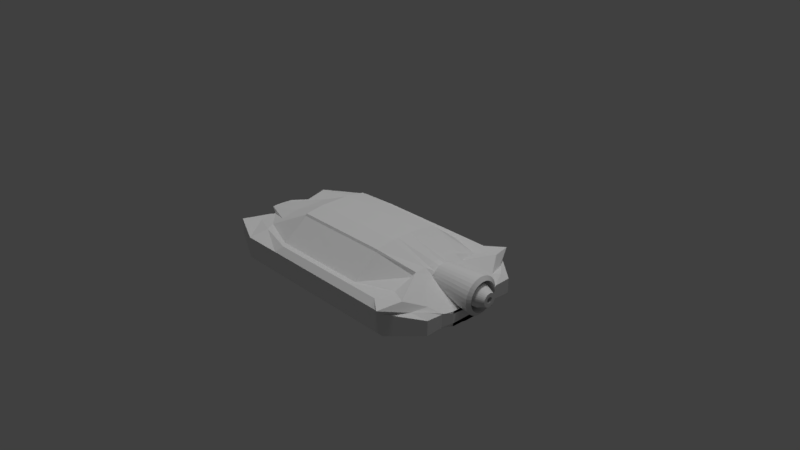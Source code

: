 # Source: M28_prot2.blend  (saved by Blender 2.79.0; exported with 4.5.12 LTS)
import bpy
from mathutils import Matrix  # noqa: F401  (used for matrix-valued properties, if any)

bpy.ops.wm.read_factory_settings(use_empty=True)
scene = bpy.context.scene
scene.name = 'Scene'

# ---- collections
col_collection_1 = bpy.data.collections.new('Collection 1'); scene.collection.children.link(col_collection_1)

# ---- world
world_world = bpy.data.worlds.new('World'); scene.world = world_world
world_world.color = (0.05088, 0.05088, 0.05088)
world_world.use_sun_shadow = False
world_world.sun_shadow_jitter_overblur = 0.0
world_world.cycles.sampling_method = 'MANUAL'

# ---- cameras
cam_camera = bpy.data.cameras.new('Camera')
cam_camera.clip_end = 100.0
cam_camera.lens = 35.0
cam_camera.sensor_width = 32.0
cam_camera.sensor_height = 18.0
cam_camera.ortho_scale = 7.314
cam_camera.dof.focus_distance = 0.0
cam_camera.dof.aperture_fstop = 128.0

# ---- lights
light_sun = bpy.data.lights.new('Sun', 'SUN')
light_sun.transmission_factor = 0.0
light_sun.angle = 0.1993
light_sun.energy = 1.0
light_sun.shadow_buffer_clip_start = 0.5
light_sun.shadow_soft_size = 0.1
light_sun.shadow_cascade_max_distance = 1000.0
light_lamp = bpy.data.lights.new('Lamp', 'POINT')
light_lamp.transmission_factor = 0.0
light_lamp.cutoff_distance = 30.0
light_lamp.energy = 100.0
light_lamp.shadow_buffer_clip_start = 1.001
light_lamp.shadow_soft_size = 0.1
light_lamp.shadow_maximum_resolution = 0.006
light_lamp.use_absolute_resolution = True

# ---- meshes
me_cylinder = bpy.data.meshes.new('Cylinder')
me_cylinder.from_pydata([(6.132e-08, 0.3806, -0.5087), (4.843e-08, 0.489, 0.6483), (0.07425, 0.3733, -0.5087), (0.0954, 0.4796, 0.6483), (0.1456, 0.3516, -0.5087), (0.1871, 0.4518, 0.6483), (0.2114, 0.3165, -0.5087), (0.2717, 0.4066, 0.6483), (0.2691, 0.2691, -0.5087), (0.3458, 0.3458, 0.6483), (0.3165, 0.2114, -0.5087), (0.4066, 0.2717, 0.6483), (0.3516, 0.1456, -0.5087), (0.4518, 0.1871, 0.6483), (0.3733, 0.07425, -0.5087), (0.4796, 0.0954, 0.6483), (0.3806, 2.185e-07, -0.5087), (0.489, 1.865e-07, 0.6483), (0.3733, -0.07425, -0.5087), (0.4796, -0.0954, 0.6483), (0.3516, -0.1456, -0.5087), (0.4518, -0.1871, 0.6483), (0.3165, -0.2114, -0.5087), (0.4066, -0.2717, 0.6483), (0.2691, -0.2691, -0.5087), (0.3458, -0.3458, 0.6483), (0.2114, -0.3165, -0.5087), (0.2717, -0.4066, 0.6483), (0.1456, -0.3516, -0.5087), (0.1871, -0.4518, 0.6483), (0.07425, -0.3733, -0.5087), (0.0954, -0.4796, 0.6483), (-6.27e-08, -0.3806, -0.5087), (-1.109e-07, -0.489, 0.6483), (-0.07425, -0.3733, -0.5087), (-0.0954, -0.4796, 0.6483), (-0.1456, -0.3516, -0.5087), (-0.1871, -0.4518, 0.6483), (-0.2114, -0.3165, -0.5087), (-0.2717, -0.4066, 0.6483), (-0.2691, -0.2691, -0.5087), (-0.3458, -0.3458, 0.6483), (-0.3165, -0.2114, -0.5087), (-0.4066, -0.2717, 0.6483), (-0.3516, -0.1456, -0.5087), (-0.4518, -0.1871, 0.6483), (-0.3733, -0.07425, -0.5087), (-0.4796, -0.09539, 0.6483), (-0.3806, 5.573e-07, -0.5087), (-0.489, 6.218e-07, 0.6483), (-0.3733, 0.07425, -0.5087), (-0.4796, 0.0954, 0.6483), (-0.3516, 0.1456, -0.5087), (-0.4518, 0.1871, 0.6483), (-0.3165, 0.2114, -0.5087), (-0.4066, 0.2717, 0.6483), (-0.2691, 0.2691, -0.5087), (-0.3458, 0.3458, 0.6483), (-0.2114, 0.3165, -0.5087), (-0.2717, 0.4066, 0.6483), (-0.1456, 0.3516, -0.5087), (-0.1871, 0.4518, 0.6483), (-0.07425, 0.3733, -0.5087), (-0.09539, 0.4796, 0.6483), (0.07625, 0.3833, 0.721), (6.266e-08, 0.3908, 0.721), (0.1496, 0.3611, 0.721), (0.2171, 0.325, 0.721), (0.2764, 0.2764, 0.721), (0.325, 0.2171, 0.721), (0.3611, 0.1496, 0.721), (0.3833, 0.07625, 0.721), (0.3908, 1.966e-07, 0.721), (0.3833, -0.07625, 0.721), (0.3611, -0.1496, 0.721), (0.325, -0.2171, 0.721), (0.2764, -0.2764, 0.721), (0.2171, -0.325, 0.721), (0.1496, -0.3611, 0.721), (0.07625, -0.3833, 0.721), (-6.469e-08, -0.3908, 0.721), (-0.07625, -0.3833, 0.721), (-0.1496, -0.3611, 0.721), (-0.2171, -0.325, 0.721), (-0.2764, -0.2764, 0.721), (-0.325, -0.2171, 0.721), (-0.3611, -0.1496, 0.721), (-0.3833, -0.07625, 0.721), (-0.3908, 5.445e-07, 0.721), (-0.3833, 0.07625, 0.721), (-0.3611, 0.1496, 0.721), (-0.325, 0.2171, 0.721), (-0.2764, 0.2764, 0.721), (-0.2171, 0.325, 0.721), (-0.1496, 0.3611, 0.721), (-0.07625, 0.3833, 0.721), (0.05958, 0.2995, -0.2117), (1.251e-08, 0.3054, -0.2117), (0.1169, 0.2821, -0.2117), (0.1697, 0.2539, -0.2117), (0.2159, 0.2159, -0.2117), (0.2539, 0.1697, -0.2117), (0.2821, 0.1169, -0.2117), (0.2995, 0.05958, -0.2117), (0.3054, 2.213e-07, -0.2117), (0.2995, -0.05958, -0.2117), (0.2821, -0.1169, -0.2117), (0.2539, -0.1697, -0.2117), (0.2159, -0.2159, -0.2117), (0.1697, -0.2539, -0.2117), (0.1169, -0.2821, -0.2117), (0.05958, -0.2995, -0.2117), (-8.699e-08, -0.3054, -0.2117), (-0.05958, -0.2995, -0.2117), (-0.1169, -0.2821, -0.2117), (-0.1697, -0.2539, -0.2117), (-0.2159, -0.2159, -0.2117), (-0.2539, -0.1697, -0.2117), (-0.2821, -0.1169, -0.2117), (-0.2995, -0.05958, -0.2117), (-0.3054, 4.931e-07, -0.2117), (-0.2995, 0.05958, -0.2117), (-0.2821, 0.1169, -0.2117), (-0.2539, 0.1697, -0.2117), (-0.2159, 0.2159, -0.2117), (-0.1697, 0.2539, -0.2117), (-0.1169, 0.2821, -0.2117), (-0.05958, 0.2995, -0.2117), (0.01981, 0.09958, -0.2117), (3.516e-08, 0.1015, -0.2117), (0.03885, 0.0938, -0.2117), (0.05641, 0.08442, -0.2117), (0.07179, 0.07179, -0.2117), (0.08442, 0.05641, -0.2117), (0.0938, 0.03885, -0.2117), (0.09958, 0.01981, -0.2117), (0.1015, 2.645e-07, -0.2117), (0.09958, -0.01981, -0.2117), (0.0938, -0.03885, -0.2117), (0.08442, -0.05641, -0.2117), (0.07179, -0.07179, -0.2117), (0.05641, -0.08442, -0.2117), (0.03885, -0.0938, -0.2117), (0.01981, -0.09958, -0.2117), (2.082e-09, -0.1015, -0.2117), (-0.01981, -0.09958, -0.2117), (-0.03885, -0.0938, -0.2117), (-0.05641, -0.08442, -0.2117), (-0.07179, -0.07179, -0.2117), (-0.08442, -0.05641, -0.2117), (-0.0938, -0.03885, -0.2117), (-0.09958, -0.01981, -0.2117), (-0.1015, 3.549e-07, -0.2117), (-0.09958, 0.01981, -0.2117), (-0.0938, 0.03885, -0.2117), (-0.08442, 0.05641, -0.2117), (-0.07179, 0.07179, -0.2117), (-0.05641, 0.08442, -0.2117), (-0.03885, 0.0938, -0.2117), (-0.01981, 0.09958, -0.2117), (0.04767, 0.2397, 0.122), (1.841e-08, 0.2444, 0.122), (0.09351, 0.2258, 0.122), (0.1358, 0.2032, 0.122), (0.1728, 0.1728, 0.122), (0.2032, 0.1358, 0.122), (0.2258, 0.09351, 0.122), (0.2397, 0.04767, 0.122), (0.2444, 2.35e-07, 0.122), (0.2397, -0.04767, 0.122), (0.2258, -0.09351, 0.122), (0.2032, -0.1358, 0.122), (0.1728, -0.1728, 0.122), (0.1358, -0.2032, 0.122), (0.09351, -0.2258, 0.122), (0.04767, -0.2397, 0.122), (-6.122e-08, -0.2444, 0.122), (-0.04767, -0.2397, 0.122), (-0.09351, -0.2258, 0.122), (-0.1358, -0.2032, 0.122), (-0.1728, -0.1728, 0.122), (-0.2032, -0.1358, 0.122), (-0.2258, -0.09351, 0.122), (-0.2397, -0.04767, 0.122), (-0.2444, 4.525e-07, 0.122), (-0.2397, 0.04767, 0.122), (-0.2258, 0.09351, 0.122), (-0.2032, 0.1358, 0.122), (-0.1728, 0.1728, 0.122), (-0.1358, 0.2032, 0.122), (-0.09351, 0.2258, 0.122), (-0.04767, 0.2397, 0.122), (0.0562, 0.2825, 0.4588), (2.386e-08, 0.2881, 0.4588), (0.1102, 0.2661, 0.4588), (0.16, 0.2395, 0.4588), (0.2037, 0.2037, 0.4588), (0.2395, 0.16, 0.4588), (0.2661, 0.1102, 0.4588), (0.2825, 0.0562, 0.4588), (0.2881, 2.291e-07, 0.4588), (0.2825, -0.0562, 0.4588), (0.2661, -0.1102, 0.4588), (0.2395, -0.16, 0.4588), (0.2037, -0.2037, 0.4588), (0.16, -0.2395, 0.4588), (0.1102, -0.2661, 0.4588), (0.0562, -0.2825, 0.4588), (-7e-08, -0.2881, 0.4588), (-0.0562, -0.2825, 0.4588), (-0.1102, -0.2661, 0.4588), (-0.16, -0.2395, 0.4588), (-0.2037, -0.2037, 0.4588), (-0.2395, -0.16, 0.4588), (-0.2661, -0.1102, 0.4588), (-0.2825, -0.0562, 0.4588), (-0.2881, 4.855e-07, 0.4588), (-0.2825, 0.0562, 0.4588), (-0.2661, 0.1102, 0.4588), (-0.2395, 0.16, 0.4588), (-0.2037, 0.2037, 0.4588), (-0.16, 0.2395, 0.4588), (-0.1102, 0.2661, 0.4588), (-0.0562, 0.2825, 0.4588), (0.0562, 0.2825, 0.6421), (6.398e-08, 0.2881, 0.6421), (0.1102, 0.2661, 0.6421), (0.16, 0.2395, 0.6421), (0.2037, 0.2037, 0.6421), (0.2395, 0.16, 0.6421), (0.2661, 0.1102, 0.6421), (0.2825, 0.0562, 0.6421), (0.2881, 2.291e-07, 0.6421), (0.2825, -0.0562, 0.6421), (0.2661, -0.1102, 0.6421), (0.2395, -0.16, 0.6421), (0.2037, -0.2037, 0.6421), (0.16, -0.2395, 0.6421), (0.1102, -0.2661, 0.6421), (0.0562, -0.2825, 0.6421), (-2.988e-08, -0.2881, 0.6421), (-0.0562, -0.2825, 0.6421), (-0.1102, -0.2661, 0.6421), (-0.16, -0.2395, 0.6421), (-0.2037, -0.2037, 0.6421), (-0.2395, -0.16, 0.6421), (-0.2661, -0.1102, 0.6421), (-0.2825, -0.0562, 0.6421), (-0.2881, 4.855e-07, 0.6421), (-0.2825, 0.0562, 0.6421), (-0.2661, 0.1102, 0.6421), (-0.2395, 0.16, 0.6421), (-0.2037, 0.2037, 0.6421), (-0.16, 0.2395, 0.6421), (-0.1102, 0.2661, 0.6421), (-0.0562, 0.2825, 0.6421), (0.03389, 0.1704, 0.9137), (1.13e-07, 0.1737, 0.9137), (0.06647, 0.1605, 0.9137), (0.0965, 0.1444, 0.9137), (0.1228, 0.1228, 0.9137), (0.1444, 0.0965, 0.9137), (0.1605, 0.06647, 0.9137), (0.1704, 0.03389, 0.9137), (0.1737, 2.596e-07, 0.9137), (0.1704, -0.03389, 0.9137), (0.1605, -0.06647, 0.9137), (0.1444, -0.0965, 0.9137), (0.1228, -0.1228, 0.9137), (0.0965, -0.1444, 0.9137), (0.06647, -0.1605, 0.9137), (0.03389, -0.1704, 0.9137), (5.645e-08, -0.1737, 0.9137), (-0.03389, -0.1704, 0.9137), (-0.06647, -0.1605, 0.9137), (-0.0965, -0.1444, 0.9137), (-0.1228, -0.1228, 0.9137), (-0.1444, -0.0965, 0.9137), (-0.1605, -0.06647, 0.9137), (-0.1704, -0.03389, 0.9137), (-0.1737, 4.142e-07, 0.9137), (-0.1704, 0.03389, 0.9137), (-0.1605, 0.06647, 0.9137), (-0.1444, 0.0965, 0.9137), (-0.1228, 0.1228, 0.9137), (-0.0965, 0.1444, 0.9137), (-0.06647, 0.1605, 0.9137), (-0.03389, 0.1704, 0.9137), (0.01528, 0.07682, 0.9137), (1.314e-07, 0.07833, 0.9137), (0.02998, 0.07237, 0.9137), (0.04352, 0.06513, 0.9137), (0.05539, 0.05539, 0.9137), (0.06513, 0.04352, 0.9137), (0.07237, 0.02998, 0.9137), (0.07682, 0.01528, 0.9137), (0.07833, 2.864e-07, 0.9137), (0.07682, -0.01528, 0.9137), (0.07237, -0.02997, 0.9137), (0.06513, -0.04352, 0.9137), (0.05539, -0.05539, 0.9137), (0.04352, -0.06513, 0.9137), (0.02998, -0.07237, 0.9137), (0.01528, -0.07682, 0.9137), (1.059e-07, -0.07833, 0.9137), (-0.01528, -0.07682, 0.9137), (-0.02998, -0.07237, 0.9137), (-0.04352, -0.06513, 0.9137), (-0.05539, -0.05539, 0.9137), (-0.06513, -0.04352, 0.9137), (-0.07237, -0.02997, 0.9137), (-0.07682, -0.01528, 0.9137), (-0.07833, 3.561e-07, 0.9137), (-0.07682, 0.01528, 0.9137), (-0.07237, 0.02998, 0.9137), (-0.06513, 0.04352, 0.9137), (-0.05539, 0.05539, 0.9137), (-0.04352, 0.06513, 0.9137), (-0.02997, 0.07237, 0.9137), (-0.01528, 0.07682, 0.9137), (0.01991, 0.1001, -0.142), (-2.962e-07, 0.102, -0.142), (0.03905, 0.09428, -0.142), (0.05669, 0.08485, -0.142), (0.07216, 0.07216, -0.142), (0.08485, 0.05669, -0.142), (0.09428, 0.03905, -0.142), (0.1001, 0.01991, -0.142), (0.102, 2.805e-07, -0.142), (0.1001, -0.01991, -0.142), (0.09428, -0.03905, -0.142), (0.08485, -0.05669, -0.142), (0.07216, -0.07216, -0.142), (0.05669, -0.08485, -0.142), (0.03905, -0.09428, -0.142), (0.01991, -0.1001, -0.142), (-3.295e-07, -0.102, -0.142), (-0.01991, -0.1001, -0.142), (-0.03905, -0.09428, -0.142), (-0.05669, -0.08485, -0.142), (-0.07216, -0.07216, -0.142), (-0.08485, -0.05669, -0.142), (-0.09428, -0.03905, -0.142), (-0.1001, -0.01991, -0.142), (-0.102, 3.713e-07, -0.142), (-0.1001, 0.01991, -0.142), (-0.09428, 0.03905, -0.142), (-0.08485, 0.05669, -0.142), (-0.07216, 0.07216, -0.142), (-0.05669, 0.08485, -0.142), (-0.03905, 0.09428, -0.142), (-0.01991, 0.1001, -0.142), (8.935e-08, 0.2407, -0.601), (0.04697, 0.2361, -0.601), (0.09213, 0.2224, -0.601), (0.1338, 0.2002, -0.601), (0.1702, 0.1702, -0.601), (0.2002, 0.1338, -0.601), (0.2224, 0.09213, -0.601), (0.2361, 0.04697, -0.601), (0.2407, 2.4e-07, -0.601), (0.2361, -0.04697, -0.601), (0.2224, -0.09213, -0.601), (0.2002, -0.1338, -0.601), (0.1702, -0.1702, -0.601), (0.1338, -0.2002, -0.601), (0.09213, -0.2224, -0.601), (0.04697, -0.2361, -0.601), (1.09e-08, -0.2407, -0.601), (-0.04697, -0.2361, -0.601), (-0.09213, -0.2224, -0.601), (-0.1338, -0.2002, -0.601), (-0.1702, -0.1702, -0.601), (-0.2002, -0.1338, -0.601), (-0.2224, -0.09213, -0.601), (-0.2361, -0.04697, -0.601), (-0.2407, 4.543e-07, -0.601), (-0.2361, 0.04697, -0.601), (-0.2224, 0.09213, -0.601), (-0.2002, 0.1338, -0.601), (-0.1702, 0.1702, -0.601), (-0.1338, 0.2002, -0.601), (-0.09213, 0.2224, -0.601), (-0.04697, 0.2361, -0.601)], [], [(0, 1, 3, 2), (2, 3, 5, 4), (4, 5, 7, 6), (6, 7, 9, 8), (8, 9, 11, 10), (10, 11, 13, 12), (12, 13, 15, 14), (14, 15, 17, 16), (16, 17, 19, 18), (18, 19, 21, 20), (20, 21, 23, 22), (22, 23, 25, 24), (24, 25, 27, 26), (26, 27, 29, 28), (28, 29, 31, 30), (30, 31, 33, 32), (32, 33, 35, 34), (34, 35, 37, 36), (36, 37, 39, 38), (38, 39, 41, 40), (40, 41, 43, 42), (42, 43, 45, 44), (44, 45, 47, 46), (46, 47, 49, 48), (48, 49, 51, 50), (50, 51, 53, 52), (52, 53, 55, 54), (54, 55, 57, 56), (56, 57, 59, 58), (58, 59, 61, 60), (29, 27, 77, 78), (60, 61, 63, 62), (62, 63, 1, 0), (18, 20, 362, 361), (77, 76, 108, 109), (47, 45, 86, 87), (3, 1, 65, 64), (1, 63, 95, 65), (21, 19, 73, 74), (39, 37, 82, 83), (57, 55, 91, 92), (13, 11, 69, 70), (31, 29, 78, 79), (49, 47, 87, 88), (5, 3, 64, 66), (23, 21, 74, 75), (41, 39, 83, 84), (59, 57, 92, 93), (15, 13, 70, 71), (33, 31, 79, 80), (51, 49, 88, 89), (7, 5, 66, 67), (25, 23, 75, 76), (43, 41, 84, 85), (61, 59, 93, 94), (17, 15, 71, 72), (35, 33, 80, 81), (53, 51, 89, 90), (9, 7, 67, 68), (27, 25, 76, 77), (45, 43, 85, 86), (63, 61, 94, 95), (19, 17, 72, 73), (37, 35, 81, 82), (55, 53, 90, 91), (11, 9, 68, 69), (112, 111, 143, 144), (91, 90, 122, 123), (78, 77, 109, 110), (64, 65, 97, 96), (92, 91, 123, 124), (79, 78, 110, 111), (66, 64, 96, 98), (93, 92, 124, 125), (80, 79, 111, 112), (67, 66, 98, 99), (94, 93, 125, 126), (81, 80, 112, 113), (68, 67, 99, 100), (95, 94, 126, 127), (82, 81, 113, 114), (69, 68, 100, 101), (65, 95, 127, 97), (83, 82, 114, 115), (70, 69, 101, 102), (84, 83, 115, 116), (71, 70, 102, 103), (85, 84, 116, 117), (72, 71, 103, 104), (86, 85, 117, 118), (73, 72, 104, 105), (87, 86, 118, 119), (74, 73, 105, 106), (88, 87, 119, 120), (75, 74, 106, 107), (89, 88, 120, 121), (76, 75, 107, 108), (90, 89, 121, 122), (147, 146, 178, 179), (99, 98, 130, 131), (126, 125, 157, 158), (113, 112, 144, 145), (100, 99, 131, 132), (127, 126, 158, 159), (114, 113, 145, 146), (101, 100, 132, 133), (97, 127, 159, 129), (115, 114, 146, 147), (102, 101, 133, 134), (116, 115, 147, 148), (103, 102, 134, 135), (117, 116, 148, 149), (104, 103, 135, 136), (118, 117, 149, 150), (105, 104, 136, 137), (119, 118, 150, 151), (106, 105, 137, 138), (120, 119, 151, 152), (107, 106, 138, 139), (121, 120, 152, 153), (108, 107, 139, 140), (122, 121, 153, 154), (109, 108, 140, 141), (123, 122, 154, 155), (110, 109, 141, 142), (96, 97, 129, 128), (124, 123, 155, 156), (111, 110, 142, 143), (98, 96, 128, 130), (125, 124, 156, 157), (182, 181, 213, 214), (134, 133, 165, 166), (148, 147, 179, 180), (135, 134, 166, 167), (149, 148, 180, 181), (136, 135, 167, 168), (150, 149, 181, 182), (137, 136, 168, 169), (151, 150, 182, 183), (138, 137, 169, 170), (152, 151, 183, 184), (139, 138, 170, 171), (153, 152, 184, 185), (140, 139, 171, 172), (154, 153, 185, 186), (141, 140, 172, 173), (155, 154, 186, 187), (142, 141, 173, 174), (128, 129, 161, 160), (156, 155, 187, 188), (143, 142, 174, 175), (130, 128, 160, 162), (157, 156, 188, 189), (144, 143, 175, 176), (131, 130, 162, 163), (158, 157, 189, 190), (145, 144, 176, 177), (132, 131, 163, 164), (159, 158, 190, 191), (146, 145, 177, 178), (133, 132, 164, 165), (129, 159, 191, 161), (217, 216, 248, 249), (169, 168, 200, 201), (183, 182, 214, 215), (170, 169, 201, 202), (184, 183, 215, 216), (171, 170, 202, 203), (185, 184, 216, 217), (172, 171, 203, 204), (186, 185, 217, 218), (173, 172, 204, 205), (187, 186, 218, 219), (174, 173, 205, 206), (160, 161, 193, 192), (188, 187, 219, 220), (175, 174, 206, 207), (162, 160, 192, 194), (189, 188, 220, 221), (176, 175, 207, 208), (163, 162, 194, 195), (190, 189, 221, 222), (177, 176, 208, 209), (164, 163, 195, 196), (191, 190, 222, 223), (178, 177, 209, 210), (165, 164, 196, 197), (161, 191, 223, 193), (179, 178, 210, 211), (166, 165, 197, 198), (180, 179, 211, 212), (167, 166, 198, 199), (181, 180, 212, 213), (168, 167, 199, 200), (252, 251, 283, 284), (204, 203, 235, 236), (218, 217, 249, 250), (205, 204, 236, 237), (219, 218, 250, 251), (206, 205, 237, 238), (192, 193, 225, 224), (220, 219, 251, 252), (207, 206, 238, 239), (194, 192, 224, 226), (221, 220, 252, 253), (208, 207, 239, 240), (195, 194, 226, 227), (222, 221, 253, 254), (209, 208, 240, 241), (196, 195, 227, 228), (223, 222, 254, 255), (210, 209, 241, 242), (197, 196, 228, 229), (193, 223, 255, 225), (211, 210, 242, 243), (198, 197, 229, 230), (212, 211, 243, 244), (199, 198, 230, 231), (213, 212, 244, 245), (200, 199, 231, 232), (214, 213, 245, 246), (201, 200, 232, 233), (215, 214, 246, 247), (202, 201, 233, 234), (216, 215, 247, 248), (203, 202, 234, 235), (287, 286, 318, 319), (239, 238, 270, 271), (226, 224, 256, 258), (253, 252, 284, 285), (240, 239, 271, 272), (227, 226, 258, 259), (254, 253, 285, 286), (241, 240, 272, 273), (228, 227, 259, 260), (255, 254, 286, 287), (242, 241, 273, 274), (229, 228, 260, 261), (225, 255, 287, 257), (243, 242, 274, 275), (230, 229, 261, 262), (244, 243, 275, 276), (231, 230, 262, 263), (245, 244, 276, 277), (232, 231, 263, 264), (246, 245, 277, 278), (233, 232, 264, 265), (247, 246, 278, 279), (234, 233, 265, 266), (248, 247, 279, 280), (235, 234, 266, 267), (249, 248, 280, 281), (236, 235, 267, 268), (250, 249, 281, 282), (237, 236, 268, 269), (251, 250, 282, 283), (238, 237, 269, 270), (224, 225, 257, 256), (309, 308, 340, 341), (274, 273, 305, 306), (261, 260, 292, 293), (257, 287, 319, 289), (275, 274, 306, 307), (262, 261, 293, 294), (276, 275, 307, 308), (263, 262, 294, 295), (277, 276, 308, 309), (264, 263, 295, 296), (278, 277, 309, 310), (265, 264, 296, 297), (279, 278, 310, 311), (266, 265, 297, 298), (280, 279, 311, 312), (267, 266, 298, 299), (281, 280, 312, 313), (268, 267, 299, 300), (282, 281, 313, 314), (269, 268, 300, 301), (283, 282, 314, 315), (270, 269, 301, 302), (256, 257, 289, 288), (284, 283, 315, 316), (271, 270, 302, 303), (258, 256, 288, 290), (285, 284, 316, 317), (272, 271, 303, 304), (259, 258, 290, 291), (286, 285, 317, 318), (273, 272, 304, 305), (260, 259, 291, 292), (320, 321, 351, 350, 349, 348, 347, 346, 345, 344, 343, 342, 341, 340, 339, 338, 337, 336, 335, 334, 333, 332, 331, 330, 329, 328, 327, 326, 325, 324, 323, 322), (296, 295, 327, 328), (310, 309, 341, 342), (297, 296, 328, 329), (311, 310, 342, 343), (298, 297, 329, 330), (312, 311, 343, 344), (299, 298, 330, 331), (313, 312, 344, 345), (300, 299, 331, 332), (314, 313, 345, 346), (301, 300, 332, 333), (315, 314, 346, 347), (302, 301, 333, 334), (288, 289, 321, 320), (316, 315, 347, 348), (303, 302, 334, 335), (290, 288, 320, 322), (317, 316, 348, 349), (304, 303, 335, 336), (291, 290, 322, 323), (318, 317, 349, 350), (305, 304, 336, 337), (292, 291, 323, 324), (319, 318, 350, 351), (306, 305, 337, 338), (293, 292, 324, 325), (289, 319, 351, 321), (307, 306, 338, 339), (294, 293, 325, 326), (308, 307, 339, 340), (295, 294, 326, 327), (352, 353, 354, 355, 356, 357, 358, 359, 360, 361, 362, 363, 364, 365, 366, 367, 368, 369, 370, 371, 372, 373, 374, 375, 376, 377, 378, 379, 380, 381, 382, 383), (36, 38, 371, 370), (54, 56, 380, 379), (10, 12, 358, 357), (28, 30, 367, 366), (46, 48, 376, 375), (2, 4, 354, 353), (20, 22, 363, 362), (38, 40, 372, 371), (56, 58, 381, 380), (12, 14, 359, 358), (30, 32, 368, 367), (48, 50, 377, 376), (4, 6, 355, 354), (22, 24, 364, 363), (40, 42, 373, 372), (58, 60, 382, 381), (14, 16, 360, 359), (32, 34, 369, 368), (50, 52, 378, 377), (6, 8, 356, 355), (24, 26, 365, 364), (42, 44, 374, 373), (60, 62, 383, 382), (16, 18, 361, 360), (34, 36, 370, 369), (52, 54, 379, 378), (8, 10, 357, 356), (26, 28, 366, 365), (44, 46, 375, 374), (0, 2, 353, 352), (62, 0, 352, 383)])
me_cylinder.use_remesh_preserve_volume = False
me_cylinder.use_remesh_preserve_attributes = False
me_cylinder.use_mirror_vertex_groups = False
me_cylinder.update()
me_cube = bpy.data.meshes.new('Cube')
me_cube.from_pydata([(-1.67, -0.6605, -0.07794), (-1.595, -0.5349, 0.1081), (-1.67, 0.6605, -0.07794), (-1.595, 0.5349, 0.1081), (1.685, -0.6428, -0.1361), (1.668, -0.6315, 0.1496), (1.685, 0.6428, -0.1361), (1.668, 0.6315, 0.1496), (-1.854, 0.1597, -0.08514), (-1.854, -0.1597, -0.08514), (-1.854, -0.1597, 0.0864), (-1.854, 0.1597, 0.0864), (1.804, -0.3333, -0.0639), (1.804, 0.3333, -0.0639), (1.804, 0.3333, 0.0639), (1.804, -0.3333, 0.0639), (1.146, 0.9374, -0.1991), (-1.104, 0.9374, -0.1991), (-1.136, 0.7591, 0.2048), (1.132, 0.921, 0.2174), (-1.104, -0.9374, -0.1991), (1.146, -0.9374, -0.1991), (1.132, -0.921, 0.2174), (-1.136, -0.7591, 0.2048), (-1.2, 0.4718, 0.238), (1.2, 0.3333, 0.3514), (-1.2, -0.4718, 0.238), (1.2, -0.3333, 0.3514), (1.2, 0.3333, -0.3514), (-1.2, 0.3333, -0.3514), (1.2, -0.3333, -0.3514), (-1.2, -0.3333, -0.3514), (0.669, 0.9374, -0.1991), (-0.5912, 0.9374, -0.1991), (-0.5749, 0.921, 0.2174), (0.6632, 0.921, 0.2174), (-0.5912, -0.9374, -0.1991), (0.669, -0.9374, -0.1991), (0.6632, -0.921, 0.2174), (-0.5749, -0.921, 0.2174), (-0.6532, 0.4718, 0.5011), (0.6911, 0.4718, 0.5011), (-0.6532, -0.4718, 0.5011), (0.6911, -0.4718, 0.5011), (0.6911, 0.3333, -0.3514), (-0.6532, 0.3333, -0.3514), (0.6911, -0.3333, -0.3514), (-0.6532, -0.3333, -0.3514), (-1.716, -0.3194, -0.06668), (1.748, -0.4571, 0.09101), (-1.661, -0.2632, 0.08154), (1.748, -0.4571, -0.09005), (1.2, -0.6667, 0.2291), (-1.236, -0.6066, 0.1869), (-1.2, -0.6667, -0.2758), (1.2, -0.6667, -0.2758), (-0.6532, -0.6667, -0.2758), (0.6911, -0.6667, -0.2758), (0.6941, -0.8353, 0.2097), (-0.6561, -0.8353, 0.2097), (-1.661, 0.2632, 0.08154), (1.748, 0.4571, -0.09005), (-1.716, 0.3194, -0.06668), (1.748, 0.4571, 0.09101), (-1.2, 0.6667, -0.2758), (1.2, 0.6667, -0.2758), (1.2, 0.6667, 0.2291), (-1.236, 0.6066, 0.1869), (0.6941, 0.8353, 0.2097), (-0.6561, 0.8353, 0.2097), (-0.6532, 0.6667, -0.2758), (0.6911, 0.6667, -0.2758), (-1.932, 0.05767, -0.05093), (-1.932, -0.05767, -0.05093), (-1.932, -0.05767, 0.05219), (-1.932, 0.05767, 0.05219), (1.804, -0.1739, -0.0639), (1.804, 0.1739, -0.0639), (1.804, 0.1739, 0.0512), (1.804, -0.1739, 0.0512), (-1.2, 0.1739, -0.3514), (-1.2, -0.1739, -0.3514), (1.2, 0.1739, -0.3514), (1.2, -0.1739, -0.3514), (1.2, 0.1739, 0.3514), (1.2, -0.1739, 0.3514), (-1.2, 0.2201, 0.2847), (-1.2, -0.2201, 0.2847), (0.6911, 0.2201, 0.5375), (0.6911, -0.2201, 0.5375), (-0.6532, 0.2201, 0.5375), (-0.6532, -0.2201, 0.5375), (-0.6532, 0.1739, -0.3514), (-0.6532, -0.1739, -0.3514), (0.6911, 0.1739, -0.3514), (0.6911, -0.1739, -0.3514), (1.544, 0.7518, 0.1409), (1.397, -0.6428, -0.1361), (1.356, 0.3333, 0.2771), (1.356, -0.3333, 0.2771), (1.397, 0.6428, -0.1361), (1.544, -0.7518, 0.1409), (1.356, 0.3333, -0.2771), (1.356, -0.3333, -0.2771), (1.61, -0.5442, 0.1581), (1.441, -0.4571, -0.1631), (1.61, 0.5442, 0.1581), (1.441, 0.4571, -0.1631), (1.356, 0.1739, 0.2644), (1.356, -0.1739, 0.2644), (1.356, -0.1739, -0.2771), (1.804, -0.1255, -0.0639), (1.804, 0.1255, -0.0639), (1.804, 0.1255, 0.01697), (1.804, -0.1255, 0.01697), (1.2, 0.1255, 0.3514), (1.2, -0.1255, 0.3514), (0.6911, 0.1409, 0.5375), (0.6911, -0.1409, 0.5375), (1.356, 0.1255, 0.04297), (1.356, -0.1255, 0.04297), (1.246, 0.9374, -0.1991), (1.359, -1.096, 0.2217), (1.307, 0.3333, -0.3005), (1.307, -0.3333, -0.3005), (1.307, -0.6667, -0.2503), (1.307, 0.6667, -0.2503), (1.307, -0.1739, -0.3005), (1.359, 1.096, 0.2217), (1.246, -0.9374, -0.1991), (1.307, 0.3333, 0.3005), (1.307, -0.3333, 0.3005), (1.45, -0.7937, 0.2608), (1.45, 0.7937, 0.2608), (1.307, 0.1739, 0.2918), (1.307, -0.1739, 0.2918), (1.307, 0.1255, 0.3277), (1.307, -0.1255, 0.3277), (1.804, -0.04182, -0.0639), (1.804, 0.04182, -0.0639), (1.804, 0.04182, 0.01697), (1.804, -0.04182, 0.01697), (1.2, 0.04182, 0.3812), (1.2, -0.04182, 0.3812), (0.6911, 0.04695, 0.5375), (0.6911, -0.04695, 0.5375), (1.356, 0.04182, 0.04297), (1.356, -0.04182, 0.04297), (1.307, 0.04182, 0.3715), (1.307, -0.04182, 0.3715), (-1.804, -0.7046, -0.1059), (-1.804, -0.7046, 0.09878), (-1.804, 0.7046, 0.09878), (-1.804, 0.7046, -0.1059), (1.748, 0.6857, 0.09686), (1.748, 0.6857, -0.1022), (1.748, -0.6857, 0.09686), (1.748, -0.6857, -0.1022), (1.804, 0.3333, 0.09514), (1.804, 0.3333, -0.1043), (1.804, -0.3333, 0.09514), (1.804, -0.3333, -0.1043), (1.2, -1.0, 0.1406), (1.2, -1.0, -0.1497), (-1.2, -1.0, 0.1406), (-1.2, -1.0, -0.1497), (-1.2, 1.0, 0.1406), (-1.2, 1.0, -0.1497), (1.2, 1.0, 0.1406), (1.2, 1.0, -0.1497), (-0.6532, 1.0, 0.1406), (-0.6532, 1.0, -0.1497), (0.6911, 1.0, 0.1406), (0.6911, 1.0, -0.1497), (0.6911, -1.0, 0.1406), (0.6911, -1.0, -0.1497), (-0.6532, -1.0, 0.1406), (-0.6532, -1.0, -0.1497), (-1.716, -0.3194, -0.07823), (-1.716, -0.3194, 0.07327), (1.748, -0.4571, 0.08128), (1.748, -0.4571, -0.0866), (-1.716, 0.3194, 0.07327), (-1.716, 0.3194, -0.07823), (1.748, 0.4571, 0.08128), (1.748, 0.4571, -0.0866), (1.804, 0.1739, 0.08667), (1.804, 0.1739, -0.1085), (1.804, -0.1739, 0.08667), (1.804, -0.1739, -0.1085), (1.356, -1.0, 0.1406), (1.356, -1.0, -0.1497), (1.356, 1.0, 0.1406), (1.356, 1.0, -0.1497), (1.804, 0.1255, 0.01822), (1.804, 0.1255, -0.1199), (1.804, -0.1255, 0.01822), (1.804, -0.1255, -0.1199), (1.307, 1.0, 0.1406), (1.307, 1.0, -0.1497), (1.307, -1.0, 0.1406), (1.307, -1.0, -0.1497), (1.804, 0.04182, 0.01822), (1.804, 0.04182, -0.1199), (1.804, -0.04182, 0.01822), (1.804, -0.04182, -0.1199), (1.2, -0.3498, 0.2966), (0.6913, -0.4898, 0.4725), (-0.6534, -0.4898, 0.4725), (1.2, 0.3531, 0.2958), (0.6913, 0.4934, 0.4697), (-0.6534, 0.4934, 0.4697), (-0.6738, 0.4718, 0.4769), (-0.6738, -0.4718, 0.4769), (-0.6738, 0.2201, 0.5235), (-0.6738, -0.2201, 0.5235), (-1.2, -1.0, 0.1406)], [], [(170, 34, 35, 172), (192, 96, 7, 154), (180, 49, 5, 156), (216, 23, 1, 151), (105, 51, 4, 97), (53, 50, 1, 23), (161, 160, 180, 181), (87, 74, 10, 26), (67, 60, 11, 24), (110, 76, 12, 103), (107, 61, 13, 102), (188, 79, 15, 160), (208, 213, 26, 53, 59), (162, 22, 38, 174), (73, 81, 31, 9), (95, 83, 30, 46), (184, 63, 14, 158), (62, 64, 29, 8), (135, 85, 27, 131), (215, 87, 26, 213), (71, 65, 28, 44), (132, 52, 22, 122), (166, 18, 34, 170), (48, 54, 20, 0), (57, 55, 21, 37), (200, 122, 22, 162), (59, 53, 23, 39), (152, 3, 18, 166), (172, 35, 19, 168), (178, 48, 0, 150), (174, 38, 39, 176), (176, 39, 23, 164), (56, 57, 37, 36), (52, 58, 38, 22), (58, 59, 39, 38), (209, 210, 41, 25), (210, 211, 40, 41), (85, 89, 43, 27), (89, 91, 42, 43), (133, 66, 209, 25, 130), (54, 56, 36, 20), (64, 70, 45, 29), (93, 95, 46, 47), (207, 208, 59, 58), (206, 207, 58, 52), (47, 46, 57, 56), (183, 153, 2, 62), (81, 93, 47, 31), (46, 30, 55, 57), (31, 47, 56, 54), (9, 31, 54, 48), (131, 27, 206, 52, 132), (26, 10, 50, 53), (103, 12, 51, 105), (160, 15, 49, 180), (33, 32, 71, 70), (35, 34, 69, 68), (19, 35, 68, 66), (17, 33, 70, 64), (128, 19, 66, 133), (32, 16, 65, 71), (2, 17, 64, 62), (154, 7, 63, 184), (100, 6, 61, 107), (18, 3, 60, 67), (70, 71, 44, 45), (45, 44, 94, 92), (34, 18, 67, 69), (41, 40, 90, 88), (25, 41, 88, 84), (116, 118, 89, 85), (212, 24, 86, 214), (130, 25, 84, 134), (137, 116, 85, 135), (44, 28, 82, 94), (8, 29, 80, 72), (158, 14, 78, 186), (196, 114, 79, 188), (24, 11, 75, 86), (114, 120, 109, 79), (14, 98, 108, 78), (121, 100, 107, 126), (7, 96, 106, 63), (75, 11, 8, 72), (124, 103, 105, 125), (156, 5, 101, 190), (49, 104, 101, 5), (62, 8, 11, 60), (79, 109, 99, 15), (127, 110, 103, 124), (63, 106, 98, 14), (125, 105, 97, 129), (198, 128, 96, 192), (78, 108, 119, 113), (141, 147, 120, 114), (186, 78, 113, 194), (204, 141, 114, 196), (134, 84, 115, 136), (149, 143, 116, 137), (84, 88, 117, 115), (143, 145, 118, 116), (147, 149, 137, 120), (108, 134, 136, 119), (168, 19, 128, 198), (55, 125, 129, 21), (126, 107, 102, 123), (83, 127, 124, 30), (15, 99, 104, 49), (16, 121, 126, 65), (28, 123, 82), (120, 137, 135, 109), (98, 130, 134, 108), (96, 128, 133, 106), (30, 124, 125, 55), (190, 101, 122, 200), (104, 132, 122, 101), (65, 126, 123, 28), (109, 135, 131, 99), (119, 136, 148, 146), (146, 148, 149, 147), (94, 95, 93, 92), (29, 45, 92, 80), (90, 91, 89, 118, 145, 144, 117, 88), (115, 117, 144, 142), (142, 144, 145, 143), (214, 215, 91, 90), (136, 115, 142, 148), (148, 142, 143, 149), (82, 83, 95, 94), (80, 81, 73, 72), (194, 113, 140, 202), (202, 140, 141, 204), (77, 112, 139, 138, 111, 76, 110, 102, 13), (75, 74, 87, 86), (102, 110, 127, 83, 82, 123), (113, 119, 146, 140), (140, 146, 147, 141), (139, 203, 205, 138), (203, 202, 204, 205), (112, 195, 203, 139), (195, 194, 202, 203), (97, 191, 201, 129), (191, 190, 200, 201), (16, 169, 199, 121), (169, 168, 198, 199), (138, 205, 197, 111), (205, 204, 196, 197), (77, 187, 195, 112), (187, 186, 194, 195), (121, 199, 193, 100), (199, 198, 192, 193), (4, 157, 191, 97), (157, 156, 190, 191), (111, 197, 189, 76), (197, 196, 188, 189), (13, 159, 187, 77), (159, 158, 186, 187), (6, 155, 185, 61), (155, 154, 184, 185), (99, 131, 132, 104), (12, 161, 181, 51), (60, 3, 152, 182), (182, 152, 153, 183), (37, 175, 177, 36), (50, 179, 151, 1), (179, 178, 150, 151), (32, 173, 169, 16), (173, 172, 168, 169), (2, 153, 167, 17), (153, 152, 166, 167), (92, 93, 81, 80), (36, 177, 165, 20), (129, 201, 163, 21), (201, 200, 162, 163), (21, 163, 175, 37), (17, 167, 171, 33), (76, 189, 161, 12), (189, 188, 160, 161), (106, 133, 130, 98), (61, 185, 159, 13), (20, 165, 150, 0), (165, 216, 151, 150), (51, 181, 157, 4), (181, 180, 156, 157), (100, 193, 155, 6), (193, 192, 154, 155), (33, 171, 173, 32), (171, 170, 172, 173), (69, 67, 24, 212, 211), (27, 43, 207, 206), (43, 42, 208, 207), (68, 69, 211, 210), (66, 68, 210, 209), (167, 166, 170, 171), (185, 184, 158, 159), (42, 213, 208), (86, 87, 215, 214), (40, 212, 214, 90), (211, 212, 40), (91, 215, 213, 42), (162, 174, 176, 164, 165, 177, 175, 163), (75, 72, 73, 74), (73, 9, 10, 74), (50, 10, 9, 48)])
me_cube.materials.append(None)
me_cube.use_remesh_preserve_volume = False
me_cube.use_remesh_preserve_attributes = False
me_cube.use_mirror_vertex_groups = False
me_cube.update()

# ---- objects
ob_sun = bpy.data.objects.new('Sun', light_sun)
ob_cylinder = bpy.data.objects.new('Cylinder', me_cylinder)
ob_cube = bpy.data.objects.new('Cube', me_cube)
ob_lamp = bpy.data.objects.new('Lamp', light_lamp)
ob_camera = bpy.data.objects.new('Camera', cam_camera)

# ---- transforms, parenting, visibility, modifiers, constraints
ob_sun.location = (5.344, 0.1554, 1.693)
ob_sun.lineart.crease_threshold = 0.0
ob_cylinder.location = (1.58, 0.0, 0.2104)
ob_cylinder.rotation_euler = (0.0, 1.571, 0.0)
ob_cylinder.scale = (0.5075, 0.5075, 0.5075)
ob_cylinder.lineart.crease_threshold = 0.0
ob_cube.location = (0.0, 0.0, 0.0)
ob_cube.lock_rotations_4d = False
ob_cube.empty_display_type = 'ARROWS'
ob_cube.lineart.crease_threshold = 0.0
ob_lamp.location = (4.076, 1.005, 5.904)
ob_lamp.rotation_euler = (0.6503, 0.05522, 1.866)
ob_lamp.lock_rotations_4d = False
ob_lamp.empty_display_type = 'ARROWS'
ob_lamp.color = (0.0, 0.0, 0.0, 0.0)
ob_lamp.lineart.crease_threshold = 0.0
ob_camera.location = (7.481, -6.508, 5.344)
ob_camera.rotation_euler = (1.109, 0.0, 0.8149)
ob_camera.lock_rotations_4d = False
ob_camera.empty_display_type = 'ARROWS'
ob_camera.color = (0.0, 0.0, 0.0, 0.0)
ob_camera.display_type = 'WIRE'
ob_camera.lineart.crease_threshold = 0.0

# ---- collection membership
col_collection_1.objects.link(ob_sun)
col_collection_1.objects.link(ob_cylinder)
col_collection_1.objects.link(ob_cube)
col_collection_1.objects.link(ob_lamp)
col_collection_1.objects.link(ob_camera)

# ---- scene / render settings (as saved in the file)
scene.camera = ob_camera
scene.frame_start = 1; scene.frame_end = 250; scene.frame_set(1)
scene.render.engine = 'BLENDER_EEVEE_NEXT'
scene.render.resolution_percentage = 50
scene.render.dither_intensity = 0.0
scene.cycles.use_denoising = False
scene.cycles.samples = 128
scene.cycles.sampling_pattern = 'TABULATED_SOBOL'
scene.cycles.use_adaptive_sampling = False
scene.cycles.use_light_tree = False
scene.cycles.blur_glossy = 0.0
scene.cycles.sample_clamp_indirect = 0.0
scene.view_settings.view_transform = 'Standard'
bpy.context.view_layer.update()

